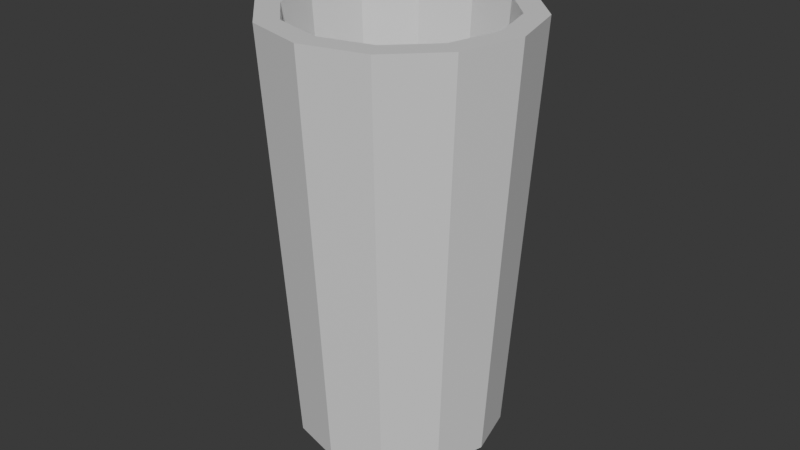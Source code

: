 # Source: toothbrush_holder.blend  (saved by Blender 5.3.31; exported with 4.5.12 LTS)
import bpy
from mathutils import Matrix  # noqa: F401  (used for matrix-valued properties, if any)

bpy.ops.wm.read_factory_settings(use_empty=True)
scene = bpy.context.scene
scene.name = 'Scene'

# ---- materials (node trees are filled in below, after node groups)
mat_blockout_grey = bpy.data.materials.new('Blockout grey')
mat_blockout_grey.diffuse_color = (0.68, 0.68, 0.68, 1.0)
mat_blockout_grey.roughness = 1.0

# ---- material node trees
mat_blockout_grey.use_nodes = True; mat_blockout_grey.node_tree.nodes.clear()
_N = mat_blockout_grey.node_tree.nodes; _L = mat_blockout_grey.node_tree.links
n0 = _N.new('ShaderNodeBsdfPrincipled'); n0.name = 'Principled BSDF'; n0.location = (-200, 100)
n0.inputs[10].default_value = 0.005
n1 = _N.new('ShaderNodeOutputMaterial'); n1.name = 'Material Output'; n1.location = (200, 100)
_L.new(n0.outputs[0], n1.inputs[0])
n1.is_active_output = True

# ---- world
world_neutral = bpy.data.worlds.new('Neutral'); scene.world = world_neutral
world_neutral.use_nodes = True; world_neutral.node_tree.nodes.clear()
_N = world_neutral.node_tree.nodes; _L = world_neutral.node_tree.links
n0 = _N.new('ShaderNodeBackground'); n0.name = 'Background'; n0.location = (-200, 100)
n0.inputs[0].default_value = (0.05, 0.05, 0.05, 1.0)
n1 = _N.new('ShaderNodeOutputWorld'); n1.name = 'World Output'; n1.location = (200, 100)
_L.new(n0.outputs[0], n1.inputs[0])
n1.is_active_output = True
world_neutral.color = (0.12, 0.12, 0.12)

# ---- meshes
me_toothbrush_holder_mesh = bpy.data.meshes.new('toothbrush_holder_mesh')
me_toothbrush_holder_mesh.from_pydata([(0.032, 0.0, 0.0), (0.02771, 0.016, 0.0), (0.016, 0.02771, 0.0), (1.959e-18, 0.032, 0.0), (-0.016, 0.02771, 0.0), (-0.02771, 0.016, 0.0), (-0.032, 3.919e-18, 0.0), (-0.02771, -0.016, 0.0), (-0.016, -0.02771, 0.0), (-5.878e-18, -0.032, 0.0), (0.016, -0.02771, 0.0), (0.02771, -0.016, 0.0), (0.04, 0.0, 0.13), (0.03464, 0.02, 0.13), (0.02, 0.03464, 0.13), (2.449e-18, 0.04, 0.13), (-0.02, 0.03464, 0.13), (-0.03464, 0.02, 0.13), (-0.04, 4.899e-18, 0.13), (-0.03464, -0.02, 0.13), (-0.02, -0.03464, 0.13), (-7.348e-18, -0.04, 0.13), (0.02, -0.03464, 0.13), (0.03464, -0.02, 0.13), (0.0328, 0.0, 0.13), (0.02841, 0.0164, 0.13), (0.0164, 0.02841, 0.13), (2.008e-18, 0.0328, 0.13), (-0.0164, 0.02841, 0.13), (-0.02841, 0.0164, 0.13), (-0.0328, 4.017e-18, 0.13), (-0.02841, -0.0164, 0.13), (-0.0164, -0.02841, 0.13), (-6.025e-18, -0.0328, 0.13), (0.0164, -0.02841, 0.13), (0.02841, -0.0164, 0.13), (0.026, 0.0, 0.025), (0.02252, 0.013, 0.025), (0.013, 0.02252, 0.025), (1.592e-18, 0.026, 0.025), (-0.013, 0.02252, 0.025), (-0.02252, 0.013, 0.025), (-0.026, 3.184e-18, 0.025), (-0.02252, -0.013, 0.025), (-0.013, -0.02252, 0.025), (-4.776e-18, -0.026, 0.025), (0.013, -0.02252, 0.025), (0.02252, -0.013, 0.025)], [], [(0, 1, 13, 12), (1, 2, 14, 13), (2, 3, 15, 14), (3, 4, 16, 15), (4, 5, 17, 16), (5, 6, 18, 17), (6, 7, 19, 18), (7, 8, 20, 19), (8, 9, 21, 20), (9, 10, 22, 21), (10, 11, 23, 22), (11, 0, 12, 23), (12, 13, 25, 24), (13, 14, 26, 25), (14, 15, 27, 26), (15, 16, 28, 27), (16, 17, 29, 28), (17, 18, 30, 29), (18, 19, 31, 30), (19, 20, 32, 31), (20, 21, 33, 32), (21, 22, 34, 33), (22, 23, 35, 34), (23, 12, 24, 35), (24, 25, 37, 36), (25, 26, 38, 37), (26, 27, 39, 38), (27, 28, 40, 39), (28, 29, 41, 40), (29, 30, 42, 41), (30, 31, 43, 42), (31, 32, 44, 43), (32, 33, 45, 44), (33, 34, 46, 45), (34, 35, 47, 46), (35, 24, 36, 47), (11, 10, 9, 8, 7, 6, 5, 4, 3, 2, 1, 0), (36, 37, 38, 39, 40, 41, 42, 43, 44, 45, 46, 47)])
me_toothbrush_holder_mesh.materials.append(mat_blockout_grey)
me_toothbrush_holder_mesh.update()

# ---- objects
ob_toothbrush_holder = bpy.data.objects.new('toothbrush_holder', me_toothbrush_holder_mesh)

# ---- transforms, parenting, visibility, modifiers, constraints
ob_toothbrush_holder.location = (0.0, 0.0, 0.0)

# ---- collection membership
scene.collection.objects.link(ob_toothbrush_holder)

# ---- scene / render settings (as saved in the file)
scene.frame_start = 1; scene.frame_end = 250; scene.frame_set(1)
scene.render.engine = 'BLENDER_WORKBENCH'
scene.render.bake_bias = 0.0
scene.render.bake_samples = 0
scene.render.compositor_device = 'GPU'
scene.eevee.use_volume_custom_range = False
scene.eevee.fast_gi_thickness_near = 0.1
scene.eevee.fast_gi_thickness_far = 0.0
scene.eevee.ray_tracing_options.screen_trace_thickness = 0.1
bpy.context.view_layer.update()

# ---- added for rendering (the .blend has no active camera and no usable light): camera, sun
cam_auto = bpy.data.cameras.new('AutoCamera')
cam_auto.lens = 50.0
cam_auto.sensor_width = 36.0
cam_auto.clip_end = 1000.0
ob_auto_camera = bpy.data.objects.new('AutoCamera', cam_auto)
scene.collection.objects.link(ob_auto_camera)
ob_auto_camera.location = (0.185045, -0.222054, 0.213036)
ob_auto_camera.rotation_euler = (1.09748, -7.21219e-08, 0.694738)
scene.camera = ob_auto_camera
light_auto_sun = bpy.data.lights.new('AutoSun', 'SUN')
light_auto_sun.energy = 3.0
light_auto_sun.angle = 0.0523599
ob_auto_sun = bpy.data.objects.new('AutoSun', light_auto_sun)
scene.collection.objects.link(ob_auto_sun)
ob_auto_sun.rotation_euler = (0.872665, 0.174533, 0.523599)
bpy.context.view_layer.update()
